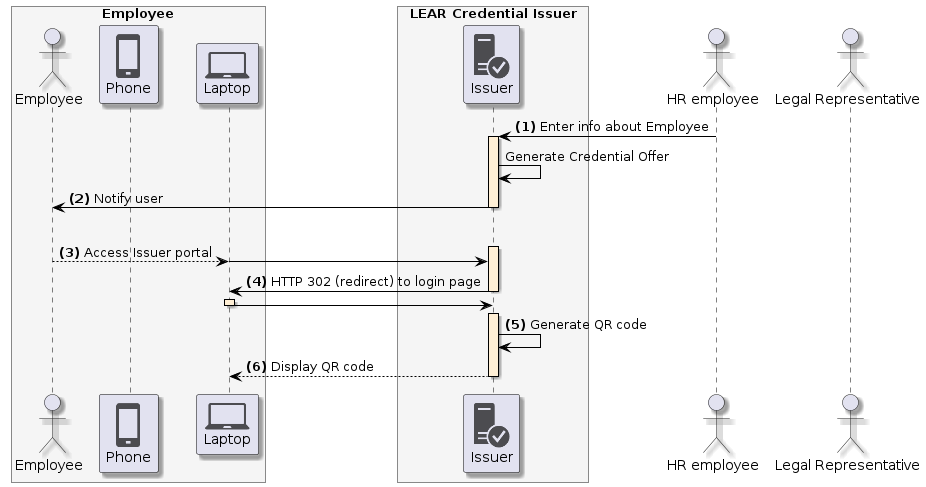

The diagram above was rendered by PlantUML. Its source (embedded in the PNG):
@startuml
skinparam shadowing true
skinparam ParticipantBorderColor black
skinparam arrowcolor black
skinparam SequenceLifeLineBorderColor black
skinparam SequenceLifeLineBackgroundColor PapayaWhip
!pragma teoz true
!include <tupadr3/common>
!include <office/Servers/database_server>
!include <office/Servers/application_server>
!include <office/Concepts/firewall_orange>
!include <office/Clouds/cloud_disaster_red>
!include <office/Devices/cell_phone_generic>
!include <office/Devices/device_laptop>
!include <office/Security/trusted_application_server>
!include <office/Users/user>

box "Employee" #WhiteSmoke
    actor "Employee" as user
    participant "<$cell_phone_generic>\nPhone" as wallet
    participant "<$device_laptop>\nLaptop" as laptop
end box

box "LEAR Credential Issuer" #WhiteSmoke
    participant "<$trusted_application_server>\nIssuer" as issuer
end box

actor "HR employee" as hr
actor "Legal Representative" as representative

hr -> issuer++: **(1)** Enter info about Employee
issuer -> issuer: Generate Credential Offer
issuer -> user--: **(2)** Notify user
|||
user --> laptop:  **(3)** Access Issuer portal
& laptop -> issuer++:
issuer -> laptop--++: **(4)** HTTP 302 (redirect) to login page
laptop -> issuer--++

issuer -> issuer: **(5)** Generate QR code
issuer --> laptop --: **(6)** Display QR code
@enduml